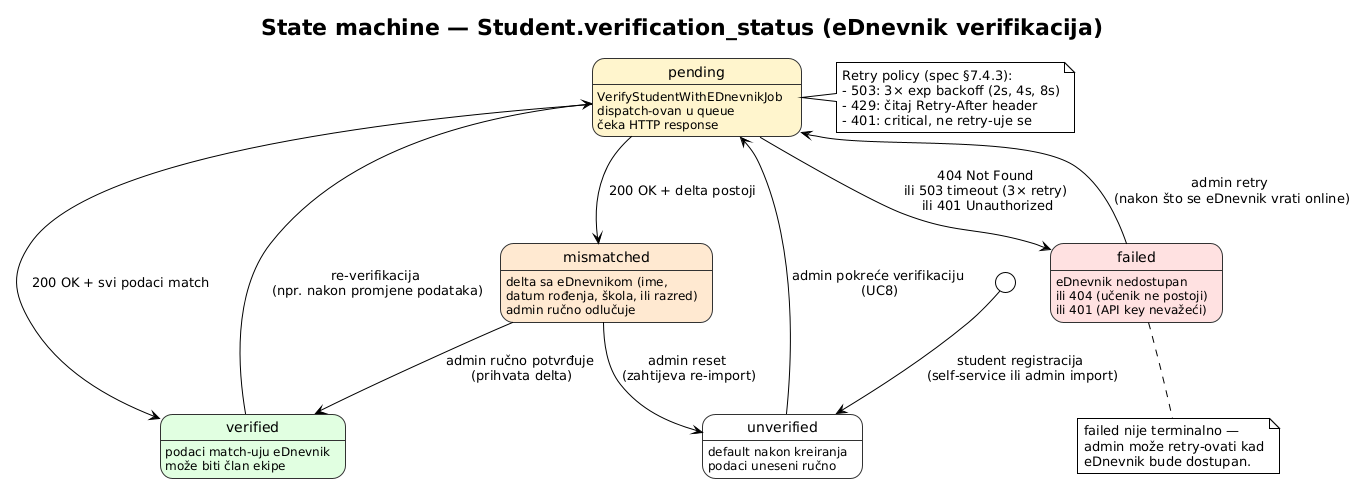

The diagram above was rendered by PlantUML. Its source (embedded in the PNG):
@startuml
!theme plain
title State machine — Student.verification_status (eDnevnik verifikacija)

skinparam state {
  BackgroundColor #FEFEFE
  BorderColor #333333
}

[*] --> unverified : student registracija \n(self-service ili admin import)

state unverified {
  unverified : default nakon kreiranja
  unverified : podaci uneseni ručno
}

state pending #FFF5CC {
  pending : VerifyStudentWithEDnevnikJob \ndispatch-ovan u queue
  pending : čeka HTTP response
}

state verified #E0FFE0 {
  verified : podaci match-uju eDnevnik
  verified : može biti član ekipe
}

state mismatched #FFE8D0 {
  mismatched : delta sa eDnevnikom (ime, \ndatum rođenja, škola, ili razred)
  mismatched : admin ručno odlučuje
}

state failed #FFE0E0 {
  failed : eDnevnik nedostupan
  failed : ili 404 (učenik ne postoji)
  failed : ili 401 (API key nevažeći)
}

unverified --> pending : admin pokreće verifikaciju \n(UC8)

pending --> verified : 200 OK + svi podaci match
pending --> mismatched : 200 OK + delta postoji
pending --> failed : 404 Not Found \nili 503 timeout (3× retry) \nili 401 Unauthorized

mismatched --> verified : admin ručno potvrđuje \n(prihvata delta)
mismatched --> unverified : admin reset \n(zahtijeva re-import)

failed --> pending : admin retry \n(nakon što se eDnevnik vrati online)

verified --> pending : re-verifikacija \n(npr. nakon promjene podataka)

note right of pending
  Retry policy (spec §7.4.3):
  - 503: 3× exp backoff (2s, 4s, 8s)
  - 429: čitaj Retry-After header
  - 401: critical, ne retry-uje se
end note

note bottom of failed
  failed nije terminalno —
  admin može retry-ovati kad
  eDnevnik bude dostupan.
end note
@enduml